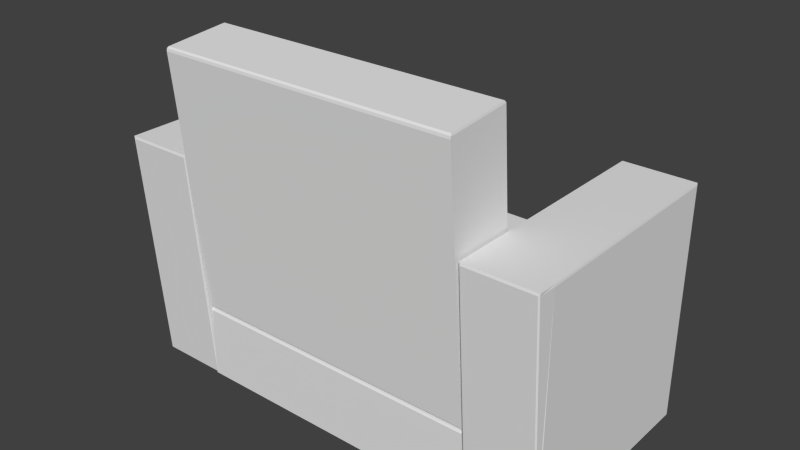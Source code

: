 # Source: mdl_Armchair001.blend  (saved by Blender 2.72.0; exported with 4.5.12 LTS)
import bpy
from mathutils import Matrix  # noqa: F401  (used for matrix-valued properties, if any)

bpy.ops.wm.read_factory_settings(use_empty=True)
scene = bpy.context.scene
scene.name = 'Scene'

# ---- collections
col_collection_1 = bpy.data.collections.new('Collection 1'); scene.collection.children.link(col_collection_1)

# ---- world
world_world = bpy.data.worlds.new('World'); scene.world = world_world
world_world.color = (0.05088, 0.05088, 0.05088)
world_world.use_sun_shadow = False
world_world.sun_shadow_jitter_overblur = 0.0
world_world.cycles.sampling_method = 'MANUAL'
world_world.cycles.sample_map_resolution = 256

# ---- meshes
me_cube_007 = bpy.data.meshes.new('Cube.007')
me_cube_007.from_pydata([(-1.355, -0.9712, -4.052), (-1.356, 0.9691, -4.052), (-1.119, 0.9771, -4.052), (-1.12, -0.9741, -4.052), (-1.356, -1.12, 2.341), (-1.356, 0.9743, 2.341), (-1.119, 0.9743, 2.341), (-1.119, -1.12, 2.341), (-1.351, 0.9743, 2.341), (-1.351, 0.9819, -4.052), (-1.351, -1.12, 2.341), (-1.351, -0.9801, -4.052), (-1.125, 0.9743, 2.341), (-1.125, -0.9801, -4.052), (-1.125, 0.9819, -4.052), (-1.125, -1.12, 2.341), (-1.355, -1.117, 2.282), (-1.356, 0.9691, 2.282), (-1.119, 0.9771, 2.282), (-1.12, -1.12, 2.282), (-1.351, 0.9819, 2.282), (-1.351, -1.126, 2.282), (-1.125, 0.9819, 2.282), (-1.125, -1.126, 2.282), (-1.356, 0.9624, 2.341), (-1.359, 0.9624, -4.052), (-1.119, 0.9624, 2.341), (-1.118, 0.9624, -4.052), (-1.351, 0.9624, -4.052), (-1.351, 0.9624, 2.341), (-1.125, 0.9624, -4.052), (-1.125, 0.9624, 2.341), (-1.359, 0.9624, 2.282), (-1.118, 0.9624, 2.282), (-1.359, -0.9631, -4.052), (-1.119, -0.9631, 2.341), (-1.351, -0.9631, -4.052), (-1.351, -0.9631, 2.341), (-1.125, -0.9631, -4.052), (-1.125, -0.9631, 2.341), (-1.359, -0.9631, 2.282), (-1.356, -0.9631, 2.341), (-1.118, -0.9631, -4.052), (-1.118, -0.9631, 2.282), (-0.1177, -0.9712, -4.052), (-0.1182, 0.9691, -4.052), (0.1186, 0.9771, -4.052), (0.118, -0.9741, -4.052), (-0.118, -1.12, 2.341), (-0.118, 0.9743, 2.341), (0.1185, 0.9743, 2.341), (0.1185, -1.12, 2.341), (-0.1131, 0.9743, 2.341), (-0.1131, 0.9819, -4.052), (-0.1131, -1.12, 2.341), (-0.1131, -0.9801, -4.052), (0.1132, 0.9743, 2.341), (0.1132, -0.9801, -4.052), (0.1132, 0.9819, -4.052), (0.1132, -1.12, 2.341), (-0.1177, -1.117, 2.282), (-0.1182, 0.9691, 2.282), (0.1186, 0.9771, 2.282), (0.118, -1.12, 2.282), (-0.1131, 0.9819, 2.282), (-0.1131, -1.126, 2.282), (0.1132, 0.9819, 2.282), (0.1132, -1.126, 2.282), (-0.118, 0.9624, 2.341), (-0.1211, 0.9624, -4.052), (0.1185, 0.9624, 2.341), (0.1202, 0.9624, -4.052), (-0.1131, 0.9624, -4.052), (-0.1131, 0.9624, 2.341), (0.1132, 0.9624, -4.052), (0.1132, 0.9624, 2.341), (-0.1211, 0.9624, 2.282), (0.1202, 0.9624, 2.282), (-0.1211, -0.9631, -4.052), (0.1185, -0.9631, 2.341), (-0.1131, -0.9631, -4.052), (-0.1131, -0.9631, 2.341), (0.1132, -0.9631, -4.052), (0.1132, -0.9631, 2.341), (-0.1211, -0.9631, 2.282), (-0.118, -0.9631, 2.341), (0.1202, -0.9631, -4.052), (0.1202, -0.9631, 2.282)], [], [(32, 17, 1, 25), (22, 18, 2, 14), (43, 19, 3, 42), (21, 16, 0, 11), (30, 14, 2, 27), (29, 8, 5, 24), (17, 20, 9, 1), (23, 21, 11, 13), (25, 1, 9, 28), (31, 12, 8, 29), (20, 22, 14, 9), (28, 9, 14, 30), (19, 23, 13, 3), (26, 6, 12, 31), (24, 5, 17, 32), (12, 6, 18, 22), (35, 7, 19, 43), (10, 4, 16, 21), (5, 8, 20, 17), (15, 10, 21, 23), (8, 12, 22, 20), (7, 15, 23, 19), (40, 32, 25, 34), (18, 33, 27, 2), (38, 30, 27, 42), (37, 29, 24, 41), (34, 25, 28, 36), (39, 31, 29, 37), (36, 28, 30, 38), (35, 26, 31, 39), (41, 24, 32, 40), (6, 26, 33, 18), (33, 43, 42, 27), (26, 35, 43, 33), (16, 40, 34, 0), (13, 38, 42, 3), (10, 37, 41, 4), (0, 34, 36, 11), (15, 39, 37, 10), (11, 36, 38, 13), (7, 35, 39, 15), (4, 41, 40, 16), (76, 61, 45, 69), (66, 62, 46, 58), (87, 63, 47, 86), (65, 60, 44, 55), (74, 58, 46, 71), (73, 52, 49, 68), (61, 64, 53, 45), (67, 65, 55, 57), (69, 45, 53, 72), (75, 56, 52, 73), (64, 66, 58, 53), (72, 53, 58, 74), (63, 67, 57, 47), (70, 50, 56, 75), (68, 49, 61, 76), (56, 50, 62, 66), (79, 51, 63, 87), (54, 48, 60, 65), (49, 52, 64, 61), (59, 54, 65, 67), (52, 56, 66, 64), (51, 59, 67, 63), (84, 76, 69, 78), (62, 77, 71, 46), (82, 74, 71, 86), (81, 73, 68, 85), (78, 69, 72, 80), (83, 75, 73, 81), (80, 72, 74, 82), (79, 70, 75, 83), (85, 68, 76, 84), (50, 70, 77, 62), (77, 87, 86, 71), (70, 79, 87, 77), (60, 84, 78, 44), (57, 82, 86, 47), (54, 81, 85, 48), (44, 78, 80, 55), (59, 83, 81, 54), (55, 80, 82, 57), (51, 79, 83, 59), (48, 85, 84, 60)])
me_cube_007.use_remesh_preserve_volume = False
me_cube_007.use_remesh_preserve_attributes = False
me_cube_007.use_mirror_vertex_groups = False
me_cube_007.update()
me_cube_006 = bpy.data.meshes.new('Cube.006')
me_cube_006.from_pydata([(1.0, 1.0, -1.0), (1.0, -1.0, -1.0), (1.0, 0.9885, 0.9804), (1.0, -0.989, 0.9828), (0.0, 0.953, 0.9449), (0.0, 0.9645, -0.9645), (0.0, -0.9535, 0.9472), (0.0, -0.9645, -0.9645), (0.009978, 0.9885, 0.9804), (0.009978, -1.0, -1.0), (0.009978, 1.0, -1.0), (0.009978, -0.989, 0.9828), (1.0, 0.9697, 1.0), (1.0, 0.9697, -1.0), (0.0, 0.9352, -0.9645), (0.0, 0.9352, 0.9645), (0.009978, 0.9697, -1.0), (0.009978, 0.9697, 1.0), (1.0, 1.0, 0.936), (1.0, -1.0, 0.936), (0.0, 0.9645, 0.9027), (0.0, -0.9645, 0.9027), (0.009978, 1.0, 0.936), (0.009978, -1.0, 0.936), (1.0, 0.9697, 0.936), (1.0, -0.9726, 1.0), (0.0, -0.938, -0.9645), (0.0, -0.938, 0.9645), (0.009978, -0.9726, -1.0), (0.009978, -0.9726, 1.0), (1.0, -0.9726, -1.0), (1.0, -0.9726, 0.936)], [], [(22, 18, 0, 10), (31, 19, 1, 30), (16, 10, 0, 13), (23, 21, 7, 9), (17, 8, 4, 15), (20, 22, 10, 5), (14, 5, 10, 16), (19, 23, 9, 1), (12, 2, 8, 17), (18, 24, 13, 0), (28, 16, 13, 30), (29, 17, 15, 27), (26, 14, 16, 28), (25, 12, 17, 29), (8, 2, 18, 22), (25, 3, 19, 31), (11, 6, 21, 23), (4, 8, 22, 20), (3, 11, 23, 19), (2, 12, 24, 18), (24, 31, 30, 13), (9, 28, 30, 1), (11, 29, 27, 6), (7, 26, 28, 9), (3, 25, 29, 11), (12, 25, 31, 24)])
me_cube_006.use_remesh_preserve_volume = False
me_cube_006.use_remesh_preserve_attributes = False
me_cube_006.use_mirror_vertex_groups = False
me_cube_006.update()
me_cube_005 = bpy.data.meshes.new('Cube.005')
me_cube_005.from_pydata([(0.9982, 1.001, -0.96), (1.0, -1.0, -1.0), (1.0, 0.9885, 0.9804), (1.0, -0.989, 0.9828), (0.009978, 0.9885, 0.9804), (0.009978, -1.0, -1.0), (0.01336, 1.001, -0.96), (0.009978, -0.989, 0.9828), (1.0, 0.9697, 1.0), (1.0, 0.9697, -1.0), (0.009978, 0.9697, -1.0), (0.009978, 0.9697, 1.0), (0.9982, 1.0, 0.936), (1.0, -1.0, 0.936), (0.01336, 1.0, 0.936), (0.009978, -1.0, 0.936), (1.0, 0.9697, 0.936), (1.0, -0.9726, 1.0), (0.009978, -0.9726, -1.0), (0.009978, -0.9726, 1.0), (1.0, -0.9726, -1.0), (1.0, -0.9726, 0.936), (1.0, 0.9848, 0.936), (1.0, 0.9848, -1.0), (0.009978, 0.9848, -1.0)], [(19, 7), (7, 15)], [(14, 12, 0, 6), (21, 13, 1, 20), (10, 24, 23, 9), (13, 15, 5, 1), (8, 2, 4, 11), (22, 16, 9, 23), (18, 10, 9, 20), (17, 8, 11, 19), (4, 2, 12, 14), (17, 3, 13, 21), (2, 8, 16, 22), (16, 21, 20, 9), (5, 18, 20, 1), (8, 17, 21, 16), (10, 18, 5, 15, 19, 11), (24, 10, 11, 4), (12, 2, 22), (12, 22, 23, 0), (24, 6, 0, 23), (6, 24, 4, 14)])
me_cube_005.use_remesh_preserve_volume = False
me_cube_005.use_remesh_preserve_attributes = False
me_cube_005.use_mirror_vertex_groups = False
me_cube_005.update()
me_cube = bpy.data.meshes.new('Cube')
me_cube.from_pydata([(1.0, 1.0, -1.0), (1.0, -1.0, -1.0), (1.0, 0.9885, 0.9804), (1.0, -0.989, 0.9828), (0.0, 0.953, 0.9449), (0.0, 0.9645, -0.9645), (0.0, -0.9535, 0.9472), (0.0, -0.9645, -0.9645), (0.009978, 0.9885, 0.9804), (0.009978, -1.0, -1.0), (0.009978, 1.0, -1.0), (0.009978, -0.989, 0.9828), (1.0, 0.9697, 1.0), (1.0, 0.9697, -1.0), (0.0, 0.9352, -0.9645), (0.0, 0.9352, 0.9645), (0.009978, 0.9697, -1.0), (0.009978, 0.9697, 1.0), (1.0, 1.0, 0.936), (1.0, -1.0, 0.936), (0.0, 0.9645, 0.9027), (0.0, -0.9645, 0.9027), (0.009978, 1.0, 0.936), (0.009978, -1.0, 0.936), (1.0, 0.9697, 0.936), (1.0, -0.9726, 1.0), (0.0, -0.938, -0.9645), (0.0, -0.938, 0.9645), (0.009978, -0.9726, -1.0), (0.009978, -0.9726, 1.0), (1.0, -0.9726, -1.0), (1.0, -0.9726, 0.936)], [], [(22, 18, 0, 10), (31, 19, 1, 30), (16, 10, 0, 13), (23, 21, 7, 9), (17, 8, 4, 15), (20, 22, 10, 5), (14, 5, 10, 16), (19, 23, 9, 1), (12, 2, 8, 17), (18, 24, 13, 0), (28, 16, 13, 30), (29, 17, 15, 27), (26, 14, 16, 28), (25, 12, 17, 29), (8, 2, 18, 22), (25, 3, 19, 31), (11, 6, 21, 23), (4, 8, 22, 20), (3, 11, 23, 19), (2, 12, 24, 18), (24, 31, 30, 13), (9, 28, 30, 1), (11, 29, 27, 6), (7, 26, 28, 9), (3, 25, 29, 11), (12, 25, 31, 24)])
me_cube.use_remesh_preserve_volume = False
me_cube.use_remesh_preserve_attributes = False
me_cube.use_mirror_vertex_groups = False
me_cube.update()

# ---- objects
ob_armrest = bpy.data.objects.new('ArmRest', me_cube_007)
ob_base = bpy.data.objects.new('Base', me_cube_006)
ob_backcushion = bpy.data.objects.new('Backcushion', me_cube_005)
ob_sitcushion = bpy.data.objects.new('sitcushion', me_cube)

# ---- transforms, parenting, visibility, modifiers, constraints
ob_armrest.location = (0.6233, 0.1511, 0.4391)
ob_armrest.scale = (0.907, 0.3409, 0.1118)
ob_armrest.lineart.crease_threshold = 0.0
ob_base.location = (-0.3979, 0.1511, 0.1002)
ob_base.scale = (0.907, 0.3409, 0.1118)
ob_base.lineart.crease_threshold = 0.0
ob_backcushion.location = (-0.3979, -0.1256, 0.6183)
ob_backcushion.rotation_euler = (1.66, -0.0, 0.0)
ob_backcushion.scale = (0.907, 0.4016, 0.09972)
ob_backcushion.lineart.crease_threshold = 0.0
ob_sitcushion.location = (-0.3979, 0.2248, 0.3243)
ob_sitcushion.scale = (0.907, 0.2648, 0.1118)
ob_sitcushion.lineart.crease_threshold = 0.0

# ---- collection membership
col_collection_1.objects.link(ob_armrest)
col_collection_1.objects.link(ob_base)
col_collection_1.objects.link(ob_backcushion)
col_collection_1.objects.link(ob_sitcushion)

# ---- scene / render settings (as saved in the file)
scene.frame_start = 1; scene.frame_end = 250; scene.frame_set(0)
scene.render.engine = 'BLENDER_EEVEE_NEXT'
scene.render.resolution_percentage = 50
scene.render.dither_intensity = 0.0
scene.cycles.use_denoising = False
scene.cycles.samples = 10
scene.cycles.sampling_pattern = 'TABULATED_SOBOL'
scene.cycles.light_sampling_threshold = 0.0
scene.cycles.use_adaptive_sampling = False
scene.cycles.use_light_tree = False
scene.cycles.blur_glossy = 0.0
scene.cycles.pixel_filter_type = 'GAUSSIAN'
scene.cycles.sample_clamp_indirect = 0.0
scene.view_settings.view_transform = 'Standard'
bpy.context.view_layer.update()

# ---- added for rendering (the .blend has no active camera and no usable light): camera, sun
cam_auto = bpy.data.cameras.new('AutoCamera')
cam_auto.lens = 50.0
cam_auto.sensor_width = 36.0
cam_auto.clip_end = 1000.0
ob_auto_camera = bpy.data.objects.new('AutoCamera', cam_auto)
scene.collection.objects.link(ob_auto_camera)
ob_auto_camera.location = (1.78043, -1.94703, 1.88178)
ob_auto_camera.rotation_euler = (1.09748, -7.21219e-08, 0.694738)
scene.camera = ob_auto_camera
light_auto_sun = bpy.data.lights.new('AutoSun', 'SUN')
light_auto_sun.energy = 3.0
light_auto_sun.angle = 0.0523599
ob_auto_sun = bpy.data.objects.new('AutoSun', light_auto_sun)
scene.collection.objects.link(ob_auto_sun)
ob_auto_sun.rotation_euler = (0.872665, 0.174533, 0.523599)
bpy.context.view_layer.update()
